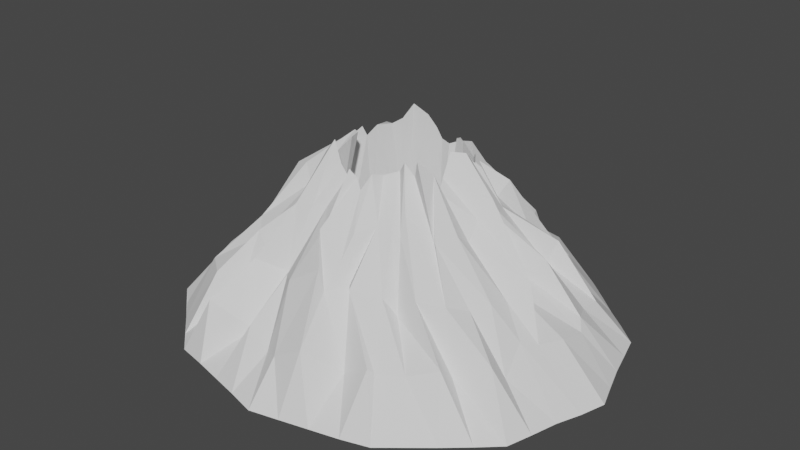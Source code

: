 # Source: Volcano.blend  (saved by Blender 3.0.42; exported with 4.5.12 LTS)
import bpy
from mathutils import Matrix  # noqa: F401  (used for matrix-valued properties, if any)

bpy.ops.wm.read_factory_settings(use_empty=True)
scene = bpy.context.scene
scene.name = 'Scene'

# ---- collections
col_collection = bpy.data.collections.new('Collection'); scene.collection.children.link(col_collection)

# ---- world
world_world = bpy.data.worlds.new('World'); scene.world = world_world
world_world.use_nodes = True; world_world.node_tree.nodes.clear()
_N = world_world.node_tree.nodes; _L = world_world.node_tree.links
n0 = _N.new('ShaderNodeOutputWorld'); n0.name = 'World Output'; n0.location = (300, 300)
n1 = _N.new('ShaderNodeBackground'); n1.name = 'Background'; n1.location = (10, 300)
n1.inputs[0].default_value = (0.05088, 0.05088, 0.05088, 1.0)
_L.new(n1.outputs[0], n0.inputs[0])
n0.is_active_output = True
world_world.color = (0.05088, 0.05088, 0.05088)
world_world.use_sun_shadow = False
world_world.sun_shadow_jitter_overblur = 0.0

# ---- meshes
me_cone_002 = bpy.data.meshes.new('Cone.002')
me_cone_002.from_pydata([(0.002429, 5.1, -2.081), (0.2323, 1.574, 2.045), (2.9, 4.397, -2.097), (0.8168, 1.343, 2.345), (5.027, 2.546, -2.09), (1.532, 0.8474, 2.189), (5.806, -0.000895, -2.094), (1.274, 0.2417, 2.559), (5.005, -2.552, -2.087), (1.456, -0.5787, 2.323), (2.887, -4.409, -2.065), (0.6983, -0.8209, 2.291), (-0.01643, -5.098, -2.104), (0.05358, -1.524, 2.186), (-2.907, -4.428, -2.1), (-0.7874, -1.315, 2.814), (-5.001, -2.548, -2.086), (-0.9693, -0.3375, 2.635), (-5.792, 0.005234, -2.08), (-1.534, 0.01219, 2.299), (-5.006, 2.55, -2.104), (-1.192, 0.5919, 2.466), (-2.895, 4.401, -2.089), (-0.671, 1.338, 2.911), (0.8683, 1.325, -0.912), (-4.487e-08, 1.53, -0.912), (1.504, 0.7649, -0.912), (1.737, -6.687e-08, -0.912), (1.504, -0.7649, -0.912), (0.8683, -1.325, -0.912), (-1.967e-07, -1.53, -0.912), (-0.8683, -1.325, -0.912), (-1.504, -0.7649, -0.912), (-1.737, 1.824e-08, -0.912), (-1.504, 0.7649, -0.912), (-0.8683, 1.325, -0.912), (0.7274, 4.934, -2.079), (1.442, 4.76, -2.094), (2.174, 4.594, -2.081), (0.5741, 1.409, 2.326), (0.5087, 1.642, 2.251), (0.3991, 1.69, 2.111), (0.02808, 4.168, -0.8503), (0.2227, 3.332, -0.1498), (0.1928, 2.715, 0.6282), (1.101, 1.76, 1.432), (1.865, 2.809, -0.01794), (2.253, 3.566, -0.6114), (3.429, 3.946, -2.103), (3.959, 3.478, -2.113), (4.486, 3.021, -2.082), (1.427, 0.9893, 2.317), (1.317, 1.076, 2.163), (1.135, 1.241, 2.452), (2.001, 1.048, 1.284), (3.259, 1.861, 0.316), (4.219, 2.155, -1.09), (5.2, 1.924, -2.091), (5.381, 1.269, -2.085), (5.584, 0.6385, -2.106), (1.552, 0.4577, 2.534), (1.593, 0.6401, 2.286), (1.739, 0.8094, 2.115), (2.485, 0.2268, 1.765), (3.371, 0.05734, -0.2302), (4.621, 0.05678, -0.9246), (5.615, -0.637, -2.094), (5.38, -1.256, -2.084), (5.198, -1.921, -2.083), (1.458, -0.4911, 2.172), (1.546, -0.5067, 1.907), (1.398, -0.1823, 2.092), (2.147, -1.403, 1.221), (3.207, -1.513, -0.02069), (4.184, -2.026, -0.7794), (4.506, -3.025, -2.079), (3.942, -3.493, -2.094), (3.405, -3.944, -2.089), (0.8165, -0.8164, 2.529), (1.12, -0.8221, 2.273), (1.226, -0.8834, 2.674), (1.21, -1.713, 1.263), (1.607, -2.509, 0.1219), (2.245, -3.529, -0.9801), (2.168, -4.585, -2.1), (1.452, -4.766, -2.091), (0.7185, -4.925, -2.106), (0.2284, -1.617, 1.971), (0.3245, -1.34, 2.288), (0.4236, -1.069, 2.204), (-0.1518, -2.55, 1.244), (0.2076, -3.008, 0.5605), (-0.006487, -4.25, -1.131), (-0.7343, -4.922, -2.086), (-1.445, -4.753, -2.093), (-2.164, -4.582, -2.096), (-0.5592, -1.361, 2.276), (-0.3424, -1.397, 2.071), (-0.1279, -1.579, 2.369), (-1.323, -2.056, 1.374), (-1.984, -2.854, 0.01074), (-2.289, -4.041, -0.6851), (-3.424, -3.956, -2.103), (-3.944, -3.48, -2.084), (-4.488, -3.005, -2.11), (-0.9251, -0.6023, 2.607), (-1.082, -1.109, 2.258), (-1.042, -1.335, 2.475), (-2.015, -0.8946, 1.226), (-3.081, -1.55, 0.2625), (-4.274, -1.878, -1.109), (-5.204, -1.908, -2.094), (-5.375, -1.271, -2.088), (-5.591, -0.6305, -2.08), (-1.463, -0.09483, 2.321), (-1.323, -0.1623, 2.462), (-1.132, -0.2677, 2.632), (-2.528, -0.05572, 1.116), (-3.747, 0.01347, 0.07727), (-4.545, -0.07295, -0.7211), (-5.6, 0.6216, -2.088), (-5.413, 1.272, -2.077), (-5.218, 1.916, -2.108), (-1.373, 0.4284, 2.2), (-1.44, 0.337, 2.444), (-1.64, 0.1267, 2.198), (-2.414, 1.008, 0.9602), (-3.11, 1.415, 0.2156), (-3.919, 2.223, -0.7631), (-4.483, 3.011, -2.079), (-3.937, 3.483, -2.086), (-3.446, 3.951, -2.084), (-0.8223, 1.099, 2.572), (-1.034, 0.9622, 2.429), (-1.054, 0.7795, 2.527), (-1.22, 1.963, 1.35), (-1.82, 2.683, -0.06118), (-2.464, 3.65, -1.44), (-2.16, 4.587, -2.084), (-1.445, 4.751, -2.082), (-0.7208, 4.915, -2.088), (-0.00622, 1.603, 2.101), (-0.1497, 1.564, 2.376), (-0.3222, 1.451, 2.684), (-1.633, 3.14, -0.9358), (-0.7002, 3.81, -1.143), (-0.4466, 4.206, -1.396), (-0.7849, 2.882, 0.5618), (-0.6905, 2.965, 0.06824), (-0.03534, 3.132, -0.08935), (-0.845, 2.019, 1.124), (-0.2349, 1.691, 1.293), (-0.04958, 2.233, 0.9719), (-3.403, 2.767, -1.124), (-3.183, 2.76, -0.7364), (-2.739, 3.106, -0.6587), (-2.522, 1.703, 0.0445), (-2.479, 2.177, 0.4036), (-1.966, 2.373, 0.338), (-1.83, 1.28, 1.274), (-1.648, 1.492, 1.282), (-1.308, 1.72, 1.383), (-4.763, 0.2627, -1.584), (-4.619, 1.293, -1.223), (-3.818, 1.481, -0.4744), (-3.58, 0.3104, -0.004946), (-3.775, 0.847, -0.314), (-3.277, 1.142, -0.02136), (-2.631, 0.2698, 1.216), (-2.269, 0.4719, 0.877), (-1.727, 0.6235, 1.135), (-4.348, -1.505, -0.9065), (-4.381, -0.9329, -1.019), (-4.556, -0.4499, -1.231), (-3.372, -1.224, 0.02172), (-3.376, -0.7582, 0.09711), (-3.592, -0.2966, 0.1244), (-2.298, -0.7302, 1.629), (-2.654, -0.6326, 1.512), (-2.781, -0.4646, 1.237), (-2.551, -2.867, -1.025), (-3.089, -3.093, -0.6382), (-3.689, -2.632, -0.6719), (-2.073, -2.37, -0.1109), (-2.474, -2.219, 0.3305), (-2.712, -2.0, -0.0009634), (-1.239, -1.67, 1.557), (-1.435, -1.425, 1.366), (-1.437, -1.229, 1.357), (-0.4243, -4.069, -1.309), (-1.101, -3.911, -0.9371), (-1.388, -3.58, -1.351), (-0.54, -3.181, 0.09026), (-0.9185, -2.857, -0.01676), (-1.237, -2.515, -0.221), (-0.2757, -2.289, 1.111), (-0.6048, -1.812, 1.398), (-0.9412, -1.913, 1.386), (2.133, -3.629, -0.8693), (1.454, -3.604, -1.272), (0.7256, -4.185, -0.728), (0.9872, -2.884, 0.2861), (0.788, -2.642, 0.2343), (0.411, -3.068, 0.1075), (0.8444, -1.762, 1.361), (0.5404, -2.213, 1.214), (0.4947, -2.592, 0.6932), (3.49, -2.457, -1.112), (3.431, -2.794, -0.7926), (2.817, -3.189, -0.9855), (2.924, -1.988, 0.1686), (2.315, -2.248, 0.1926), (1.907, -2.366, -0.2515), (2.077, -1.322, 1.112), (1.315, -1.386, 1.617), (1.384, -1.635, 1.202), (4.375, -0.5473, -0.8732), (4.127, -0.9059, -0.7258), (4.3, -1.656, -1.206), (3.809, -0.09759, 0.2502), (3.539, -0.6013, -0.08403), (3.455, -1.091, 0.04776), (2.327, -0.1072, 1.321), (2.411, -0.5276, 0.958), (2.374, -0.8874, 1.232), (4.203, 1.607, -1.031), (4.447, 1.053, -0.8944), (4.634, 0.8151, -1.118), (3.144, 1.552, -0.1721), (3.563, 0.8807, 0.3238), (3.166, 0.4944, 0.01905), (2.234, 0.9795, 1.213), (2.364, 0.6923, 1.212), (2.129, 0.421, 1.398), (2.728, 3.315, -0.8712), (3.264, 2.734, -0.7534), (3.608, 2.51, -0.9916), (2.448, 2.677, -0.02795), (2.418, 2.03, 0.1502), (2.915, 1.99, 0.02773), (1.496, 1.86, 1.358), (1.955, 1.663, 1.562), (1.875, 1.3, 1.254), (0.7492, 4.09, -1.012), (1.371, 3.957, -0.7069), (1.785, 3.778, -1.019), (0.5974, 3.229, -0.215), (0.9896, 3.025, -0.04266), (1.612, 3.427, -0.007507), (0.4694, 2.266, 0.9401), (0.8013, 2.441, 1.016), (1.004, 2.166, 1.506)], [], [(251, 39, 3, 45), (242, 51, 5, 54), (233, 60, 7, 63), (224, 69, 9, 72), (215, 78, 11, 81), (206, 87, 13, 90), (197, 96, 15, 99), (188, 105, 17, 108), (179, 114, 19, 117), (170, 123, 21, 126), (17, 105, 106, 107, 15, 31, 32), (161, 132, 23, 135), (152, 141, 1, 44), (0, 36, 37, 38, 2, 48, 49, 50, 4, 57, 58, 59, 6, 66, 67, 68, 8, 75, 76, 77, 10, 84, 85, 86, 12, 93, 94, 95, 14, 102, 103, 104, 16, 111, 112, 113, 18, 120, 121, 122, 20, 129, 130, 131, 22, 138, 139, 140), (24, 25, 35, 34, 33, 32, 31, 30, 29, 28, 27, 26), (15, 96, 97, 98, 13, 30, 31), (13, 87, 88, 89, 11, 29, 30), (11, 78, 79, 80, 9, 28, 29), (9, 69, 70, 71, 7, 27, 28), (1, 141, 142, 143, 23, 35, 25), (3, 39, 40, 41, 1, 25, 24), (7, 60, 61, 62, 5, 26, 27), (23, 132, 133, 134, 21, 34, 35), (5, 51, 52, 53, 3, 24, 26), (21, 123, 124, 125, 19, 33, 34), (19, 114, 115, 116, 17, 32, 33), (140, 146, 42, 0), (146, 149, 43, 42), (149, 152, 44, 43), (22, 137, 144, 138), (138, 144, 145, 139), (139, 145, 146, 140), (137, 136, 147, 144), (144, 147, 148, 145), (145, 148, 149, 146), (136, 135, 150, 147), (147, 150, 151, 148), (148, 151, 152, 149), (135, 23, 143, 150), (150, 143, 142, 151), (151, 142, 141, 152), (131, 155, 137, 22), (155, 158, 136, 137), (158, 161, 135, 136), (20, 128, 153, 129), (129, 153, 154, 130), (130, 154, 155, 131), (128, 127, 156, 153), (153, 156, 157, 154), (154, 157, 158, 155), (127, 126, 159, 156), (156, 159, 160, 157), (157, 160, 161, 158), (126, 21, 134, 159), (159, 134, 133, 160), (160, 133, 132, 161), (122, 164, 128, 20), (164, 167, 127, 128), (167, 170, 126, 127), (18, 119, 162, 120), (120, 162, 163, 121), (121, 163, 164, 122), (119, 118, 165, 162), (162, 165, 166, 163), (163, 166, 167, 164), (118, 117, 168, 165), (165, 168, 169, 166), (166, 169, 170, 167), (117, 19, 125, 168), (168, 125, 124, 169), (169, 124, 123, 170), (113, 173, 119, 18), (173, 176, 118, 119), (176, 179, 117, 118), (16, 110, 171, 111), (111, 171, 172, 112), (112, 172, 173, 113), (110, 109, 174, 171), (171, 174, 175, 172), (172, 175, 176, 173), (109, 108, 177, 174), (174, 177, 178, 175), (175, 178, 179, 176), (108, 17, 116, 177), (177, 116, 115, 178), (178, 115, 114, 179), (104, 182, 110, 16), (182, 185, 109, 110), (185, 188, 108, 109), (14, 101, 180, 102), (102, 180, 181, 103), (103, 181, 182, 104), (101, 100, 183, 180), (180, 183, 184, 181), (181, 184, 185, 182), (100, 99, 186, 183), (183, 186, 187, 184), (184, 187, 188, 185), (99, 15, 107, 186), (186, 107, 106, 187), (187, 106, 105, 188), (95, 191, 101, 14), (191, 194, 100, 101), (194, 197, 99, 100), (12, 92, 189, 93), (93, 189, 190, 94), (94, 190, 191, 95), (92, 91, 192, 189), (189, 192, 193, 190), (190, 193, 194, 191), (91, 90, 195, 192), (192, 195, 196, 193), (193, 196, 197, 194), (90, 13, 98, 195), (195, 98, 97, 196), (196, 97, 96, 197), (86, 200, 92, 12), (200, 203, 91, 92), (203, 206, 90, 91), (10, 83, 198, 84), (84, 198, 199, 85), (85, 199, 200, 86), (83, 82, 201, 198), (198, 201, 202, 199), (199, 202, 203, 200), (82, 81, 204, 201), (201, 204, 205, 202), (202, 205, 206, 203), (81, 11, 89, 204), (204, 89, 88, 205), (205, 88, 87, 206), (77, 209, 83, 10), (209, 212, 82, 83), (212, 215, 81, 82), (8, 74, 207, 75), (75, 207, 208, 76), (76, 208, 209, 77), (74, 73, 210, 207), (207, 210, 211, 208), (208, 211, 212, 209), (73, 72, 213, 210), (210, 213, 214, 211), (211, 214, 215, 212), (72, 9, 80, 213), (213, 80, 79, 214), (214, 79, 78, 215), (68, 218, 74, 8), (218, 221, 73, 74), (221, 224, 72, 73), (6, 65, 216, 66), (66, 216, 217, 67), (67, 217, 218, 68), (65, 64, 219, 216), (216, 219, 220, 217), (217, 220, 221, 218), (64, 63, 222, 219), (219, 222, 223, 220), (220, 223, 224, 221), (63, 7, 71, 222), (222, 71, 70, 223), (223, 70, 69, 224), (59, 227, 65, 6), (227, 230, 64, 65), (230, 233, 63, 64), (4, 56, 225, 57), (57, 225, 226, 58), (58, 226, 227, 59), (56, 55, 228, 225), (225, 228, 229, 226), (226, 229, 230, 227), (55, 54, 231, 228), (228, 231, 232, 229), (229, 232, 233, 230), (54, 5, 62, 231), (231, 62, 61, 232), (232, 61, 60, 233), (50, 236, 56, 4), (236, 239, 55, 56), (239, 242, 54, 55), (2, 47, 234, 48), (48, 234, 235, 49), (49, 235, 236, 50), (47, 46, 237, 234), (234, 237, 238, 235), (235, 238, 239, 236), (46, 45, 240, 237), (237, 240, 241, 238), (238, 241, 242, 239), (45, 3, 53, 240), (240, 53, 52, 241), (241, 52, 51, 242), (38, 245, 47, 2), (245, 248, 46, 47), (248, 251, 45, 46), (0, 42, 243, 36), (36, 243, 244, 37), (37, 244, 245, 38), (42, 43, 246, 243), (243, 246, 247, 244), (244, 247, 248, 245), (43, 44, 249, 246), (246, 249, 250, 247), (247, 250, 251, 248), (44, 1, 41, 249), (249, 41, 40, 250), (250, 40, 39, 251)])
_uv = me_cone_002.uv_layers.new(name='UVMap')
_uv.uv.foreach_set('vector', [0.9375, 0.875, 0.9375, 1.0, 0.9167, 1.0, 0.9167, 0.875, 0.8542, 0.875, 0.8542, 1.0, 0.8333, 1.0, 0.8333, 0.875, 0.7708, 0.875, 0.7708, 1.0, 0.75, 1.0, 0.75, 0.875, 0.6875, 0.875, 0.6875, 1.0, 0.6667, 1.0, 0.6667, 0.875, 0.6042, 0.875, 0.6042, 1.0, 0.5833, 1.0, 0.5833, 0.875, 0.5208, 0.875, 0.5208, 1.0, 0.5, 1.0, 0.5, 0.875, 0.4375, 0.875, 0.4375, 1.0, 0.4167, 1.0, 0.4167, 0.875, 0.3542, 0.875, 0.3542, 1.0, 0.3333, 1.0, 0.3333, 0.875, 0.2708, 0.875, 0.2708, 1.0, 0.25, 1.0, 0.25, 0.875, 0.1875, 0.875, 0.1875, 1.0, 0.1667, 1.0, 0.1667, 0.875, 0.3333, 1.0, 0.3542, 1.0, 0.375, 1.0, 0.3958, 1.0, 0.4167, 1.0, 0.4167, 1.0, 0.3333, 1.0, 0.1042, 0.875, 0.1042, 1.0, 0.08333, 1.0, 0.08333, 0.875, 0.02083, 0.875, 0.02083, 1.0, 7.451e-08, 1.0, 7.451e-08, 0.875, 0.75, 0.49, 0.78, 0.482, 0.81, 0.4739, 0.84, 0.4659, 0.87, 0.4578, 0.892, 0.4359, 0.9139, 0.4139, 0.9359, 0.392, 0.9578, 0.37, 0.9659, 0.34, 0.9739, 0.31, 0.982, 0.28, 0.99, 0.25, 0.982, 0.22, 0.9739, 0.19, 0.9659, 0.16, 0.9578, 0.13, 0.9359, 0.108, 0.9139, 0.08608, 0.892, 0.06412, 0.87, 0.04215, 0.84, 0.03412, 0.81, 0.02608, 0.78, 0.01804, 0.75, 0.01, 0.72, 0.01804, 0.69, 0.02608, 0.66, 0.03412, 0.63, 0.04215, 0.608, 0.06412, 0.5861, 0.08608, 0.5641, 0.108, 0.5422, 0.13, 0.5341, 0.16, 0.5261, 0.19, 0.518, 0.22, 0.51, 0.25, 0.518, 0.28, 0.5261, 0.31, 0.5341, 0.34, 0.5422, 0.37, 0.5641, 0.392, 0.5861, 0.4139, 0.608, 0.4359, 0.63, 0.4578, 0.66, 0.4659, 0.69, 0.4739, 0.72, 0.482, 0.37, 0.4578, 0.25, 0.49, 0.13, 0.4578, 0.04215, 0.37, 0.01, 0.25, 0.04215, 0.13, 0.13, 0.04215, 0.25, 0.01, 0.37, 0.04215, 0.4578, 0.13, 0.49, 0.25, 0.4578, 0.37, 0.4167, 1.0, 0.4375, 1.0, 0.4583, 1.0, 0.4792, 1.0, 0.5, 1.0, 0.5, 1.0, 0.4167, 1.0, 0.5, 1.0, 0.5208, 1.0, 0.5417, 1.0, 0.5625, 1.0, 0.5833, 1.0, 0.5833, 1.0, 0.5, 1.0, 0.5833, 1.0, 0.6042, 1.0, 0.625, 1.0, 0.6458, 1.0, 0.6667, 1.0, 0.6667, 1.0, 0.5833, 1.0, 0.6667, 1.0, 0.6875, 1.0, 0.7083, 1.0, 0.7292, 1.0, 0.75, 1.0, 0.75, 1.0, 0.6667, 1.0, 7.451e-08, 1.0, 0.02083, 1.0, 0.04167, 1.0, 0.0625, 1.0, 0.08333, 1.0, 0.08333, 1.0, 7.451e-08, 1.0, 0.9167, 1.0, 0.9375, 1.0, 0.9583, 1.0, 0.9792, 1.0, 1.0, 1.0, 1.0, 1.0, 0.9167, 1.0, 0.75, 1.0, 0.7708, 1.0, 0.7917, 1.0, 0.8125, 1.0, 0.8333, 1.0, 0.8333, 1.0, 0.75, 1.0, 0.08333, 1.0, 0.1042, 1.0, 0.125, 1.0, 0.1458, 1.0, 0.1667, 1.0, 0.1667, 1.0, 0.08333, 1.0, 0.8333, 1.0, 0.8542, 1.0, 0.875, 1.0, 0.8958, 1.0, 0.9167, 1.0, 0.9167, 1.0, 0.8333, 1.0, 0.1667, 1.0, 0.1875, 1.0, 0.2083, 1.0, 0.2292, 1.0, 0.25, 1.0, 0.25, 1.0, 0.1667, 1.0, 0.25, 1.0, 0.2708, 1.0, 0.2917, 1.0, 0.3125, 1.0, 0.3333, 1.0, 0.3333, 1.0, 0.25, 1.0, 0.02083, 0.5, 0.02083, 0.625, 7.451e-08, 0.625, 7.451e-08, 0.5, 0.02083, 0.625, 0.02083, 0.75, 7.451e-08, 0.75, 7.451e-08, 0.625, 0.02083, 0.75, 0.02083, 0.875, 7.451e-08, 0.875, 7.451e-08, 0.75, 0.08333, 0.5, 0.08333, 0.625, 0.0625, 0.625, 0.0625, 0.5, 0.0625, 0.5, 0.0625, 0.625, 0.04167, 0.625, 0.04167, 0.5, 0.04167, 0.5, 0.04167, 0.625, 0.02083, 0.625, 0.02083, 0.5, 0.08333, 0.625, 0.08333, 0.75, 0.0625, 0.75, 0.0625, 0.625, 0.0625, 0.625, 0.0625, 0.75, 0.04167, 0.75, 0.04167, 0.625, 0.04167, 0.625, 0.04167, 0.75, 0.02083, 0.75, 0.02083, 0.625, 0.08333, 0.75, 0.08333, 0.875, 0.0625, 0.875, 0.0625, 0.75, 0.0625, 0.75, 0.0625, 0.875, 0.04167, 0.875, 0.04167, 0.75, 0.04167, 0.75, 0.04167, 0.875, 0.02083, 0.875, 0.02083, 0.75, 0.08333, 0.875, 0.08333, 1.0, 0.0625, 1.0, 0.0625, 0.875, 0.0625, 0.875, 0.0625, 1.0, 0.04167, 1.0, 0.04167, 0.875, 0.04167, 0.875, 0.04167, 1.0, 0.02083, 1.0, 0.02083, 0.875, 0.1042, 0.5, 0.1042, 0.625, 0.08333, 0.625, 0.08333, 0.5, 0.1042, 0.625, 0.1042, 0.75, 0.08333, 0.75, 0.08333, 0.625, 0.1042, 0.75, 0.1042, 0.875, 0.08333, 0.875, 0.08333, 0.75, 0.1667, 0.5, 0.1667, 0.625, 0.1458, 0.625, 0.1458, 0.5, 0.1458, 0.5, 0.1458, 0.625, 0.125, 0.625, 0.125, 0.5, 0.125, 0.5, 0.125, 0.625, 0.1042, 0.625, 0.1042, 0.5, 0.1667, 0.625, 0.1667, 0.75, 0.1458, 0.75, 0.1458, 0.625, 0.1458, 0.625, 0.1458, 0.75, 0.125, 0.75, 0.125, 0.625, 0.125, 0.625, 0.125, 0.75, 0.1042, 0.75, 0.1042, 0.625, 0.1667, 0.75, 0.1667, 0.875, 0.1458, 0.875, 0.1458, 0.75, 0.1458, 0.75, 0.1458, 0.875, 0.125, 0.875, 0.125, 0.75, 0.125, 0.75, 0.125, 0.875, 0.1042, 0.875, 0.1042, 0.75, 0.1667, 0.875, 0.1667, 1.0, 0.1458, 1.0, 0.1458, 0.875, 0.1458, 0.875, 0.1458, 1.0, 0.125, 1.0, 0.125, 0.875, 0.125, 0.875, 0.125, 1.0, 0.1042, 1.0, 0.1042, 0.875, 0.1875, 0.5, 0.1875, 0.625, 0.1667, 0.625, 0.1667, 0.5, 0.1875, 0.625, 0.1875, 0.75, 0.1667, 0.75, 0.1667, 0.625, 0.1875, 0.75, 0.1875, 0.875, 0.1667, 0.875, 0.1667, 0.75, 0.25, 0.5, 0.25, 0.625, 0.2292, 0.625, 0.2292, 0.5, 0.2292, 0.5, 0.2292, 0.625, 0.2083, 0.625, 0.2083, 0.5, 0.2083, 0.5, 0.2083, 0.625, 0.1875, 0.625, 0.1875, 0.5, 0.25, 0.625, 0.25, 0.75, 0.2292, 0.75, 0.2292, 0.625, 0.2292, 0.625, 0.2292, 0.75, 0.2083, 0.75, 0.2083, 0.625, 0.2083, 0.625, 0.2083, 0.75, 0.1875, 0.75, 0.1875, 0.625, 0.25, 0.75, 0.25, 0.875, 0.2292, 0.875, 0.2292, 0.75, 0.2292, 0.75, 0.2292, 0.875, 0.2083, 0.875, 0.2083, 0.75, 0.2083, 0.75, 0.2083, 0.875, 0.1875, 0.875, 0.1875, 0.75, 0.25, 0.875, 0.25, 1.0, 0.2292, 1.0, 0.2292, 0.875, 0.2292, 0.875, 0.2292, 1.0, 0.2083, 1.0, 0.2083, 0.875, 0.2083, 0.875, 0.2083, 1.0, 0.1875, 1.0, 0.1875, 0.875, 0.2708, 0.5, 0.2708, 0.625, 0.25, 0.625, 0.25, 0.5, 0.2708, 0.625, 0.2708, 0.75, 0.25, 0.75, 0.25, 0.625, 0.2708, 0.75, 0.2708, 0.875, 0.25, 0.875, 0.25, 0.75, 0.3333, 0.5, 0.3333, 0.625, 0.3125, 0.625, 0.3125, 0.5, 0.3125, 0.5, 0.3125, 0.625, 0.2917, 0.625, 0.2917, 0.5, 0.2917, 0.5, 0.2917, 0.625, 0.2708, 0.625, 0.2708, 0.5, 0.3333, 0.625, 0.3333, 0.75, 0.3125, 0.75, 0.3125, 0.625, 0.3125, 0.625, 0.3125, 0.75, 0.2917, 0.75, 0.2917, 0.625, 0.2917, 0.625, 0.2917, 0.75, 0.2708, 0.75, 0.2708, 0.625, 0.3333, 0.75, 0.3333, 0.875, 0.3125, 0.875, 0.3125, 0.75, 0.3125, 0.75, 0.3125, 0.875, 0.2917, 0.875, 0.2917, 0.75, 0.2917, 0.75, 0.2917, 0.875, 0.2708, 0.875, 0.2708, 0.75, 0.3333, 0.875, 0.3333, 1.0, 0.3125, 1.0, 0.3125, 0.875, 0.3125, 0.875, 0.3125, 1.0, 0.2917, 1.0, 0.2917, 0.875, 0.2917, 0.875, 0.2917, 1.0, 0.2708, 1.0, 0.2708, 0.875, 0.3542, 0.5, 0.3542, 0.625, 0.3333, 0.625, 0.3333, 0.5, 0.3542, 0.625, 0.3542, 0.75, 0.3333, 0.75, 0.3333, 0.625, 0.3542, 0.75, 0.3542, 0.875, 0.3333, 0.875, 0.3333, 0.75, 0.4167, 0.5, 0.4167, 0.625, 0.3958, 0.625, 0.3958, 0.5, 0.3958, 0.5, 0.3958, 0.625, 0.375, 0.625, 0.375, 0.5, 0.375, 0.5, 0.375, 0.625, 0.3542, 0.625, 0.3542, 0.5, 0.4167, 0.625, 0.4167, 0.75, 0.3958, 0.75, 0.3958, 0.625, 0.3958, 0.625, 0.3958, 0.75, 0.375, 0.75, 0.375, 0.625, 0.375, 0.625, 0.375, 0.75, 0.3542, 0.75, 0.3542, 0.625, 0.4167, 0.75, 0.4167, 0.875, 0.3958, 0.875, 0.3958, 0.75, 0.3958, 0.75, 0.3958, 0.875, 0.375, 0.875, 0.375, 0.75, 0.375, 0.75, 0.375, 0.875, 0.3542, 0.875, 0.3542, 0.75, 0.4167, 0.875, 0.4167, 1.0, 0.3958, 1.0, 0.3958, 0.875, 0.3958, 0.875, 0.3958, 1.0, 0.375, 1.0, 0.375, 0.875, 0.375, 0.875, 0.375, 1.0, 0.3542, 1.0, 0.3542, 0.875, 0.4375, 0.5, 0.4375, 0.625, 0.4167, 0.625, 0.4167, 0.5, 0.4375, 0.625, 0.4375, 0.75, 0.4167, 0.75, 0.4167, 0.625, 0.4375, 0.75, 0.4375, 0.875, 0.4167, 0.875, 0.4167, 0.75, 0.5, 0.5, 0.5, 0.625, 0.4792, 0.625, 0.4792, 0.5, 0.4792, 0.5, 0.4792, 0.625, 0.4583, 0.625, 0.4583, 0.5, 0.4583, 0.5, 0.4583, 0.625, 0.4375, 0.625, 0.4375, 0.5, 0.5, 0.625, 0.5, 0.75, 0.4792, 0.75, 0.4792, 0.625, 0.4792, 0.625, 0.4792, 0.75, 0.4583, 0.75, 0.4583, 0.625, 0.4583, 0.625, 0.4583, 0.75, 0.4375, 0.75, 0.4375, 0.625, 0.5, 0.75, 0.5, 0.875, 0.4792, 0.875, 0.4792, 0.75, 0.4792, 0.75, 0.4792, 0.875, 0.4583, 0.875, 0.4583, 0.75, 0.4583, 0.75, 0.4583, 0.875, 0.4375, 0.875, 0.4375, 0.75, 0.5, 0.875, 0.5, 1.0, 0.4792, 1.0, 0.4792, 0.875, 0.4792, 0.875, 0.4792, 1.0, 0.4583, 1.0, 0.4583, 0.875, 0.4583, 0.875, 0.4583, 1.0, 0.4375, 1.0, 0.4375, 0.875, 0.5208, 0.5, 0.5208, 0.625, 0.5, 0.625, 0.5, 0.5, 0.5208, 0.625, 0.5208, 0.75, 0.5, 0.75, 0.5, 0.625, 0.5208, 0.75, 0.5208, 0.875, 0.5, 0.875, 0.5, 0.75, 0.5833, 0.5, 0.5833, 0.625, 0.5625, 0.625, 0.5625, 0.5, 0.5625, 0.5, 0.5625, 0.625, 0.5417, 0.625, 0.5417, 0.5, 0.5417, 0.5, 0.5417, 0.625, 0.5208, 0.625, 0.5208, 0.5, 0.5833, 0.625, 0.5833, 0.75, 0.5625, 0.75, 0.5625, 0.625, 0.5625, 0.625, 0.5625, 0.75, 0.5417, 0.75, 0.5417, 0.625, 0.5417, 0.625, 0.5417, 0.75, 0.5208, 0.75, 0.5208, 0.625, 0.5833, 0.75, 0.5833, 0.875, 0.5625, 0.875, 0.5625, 0.75, 0.5625, 0.75, 0.5625, 0.875, 0.5417, 0.875, 0.5417, 0.75, 0.5417, 0.75, 0.5417, 0.875, 0.5208, 0.875, 0.5208, 0.75, 0.5833, 0.875, 0.5833, 1.0, 0.5625, 1.0, 0.5625, 0.875, 0.5625, 0.875, 0.5625, 1.0, 0.5417, 1.0, 0.5417, 0.875, 0.5417, 0.875, 0.5417, 1.0, 0.5208, 1.0, 0.5208, 0.875, 0.6042, 0.5, 0.6042, 0.625, 0.5833, 0.625, 0.5833, 0.5, 0.6042, 0.625, 0.6042, 0.75, 0.5833, 0.75, 0.5833, 0.625, 0.6042, 0.75, 0.6042, 0.875, 0.5833, 0.875, 0.5833, 0.75, 0.6667, 0.5, 0.6667, 0.625, 0.6458, 0.625, 0.6458, 0.5, 0.6458, 0.5, 0.6458, 0.625, 0.625, 0.625, 0.625, 0.5, 0.625, 0.5, 0.625, 0.625, 0.6042, 0.625, 0.6042, 0.5, 0.6667, 0.625, 0.6667, 0.75, 0.6458, 0.75, 0.6458, 0.625, 0.6458, 0.625, 0.6458, 0.75, 0.625, 0.75, 0.625, 0.625, 0.625, 0.625, 0.625, 0.75, 0.6042, 0.75, 0.6042, 0.625, 0.6667, 0.75, 0.6667, 0.875, 0.6458, 0.875, 0.6458, 0.75, 0.6458, 0.75, 0.6458, 0.875, 0.625, 0.875, 0.625, 0.75, 0.625, 0.75, 0.625, 0.875, 0.6042, 0.875, 0.6042, 0.75, 0.6667, 0.875, 0.6667, 1.0, 0.6458, 1.0, 0.6458, 0.875, 0.6458, 0.875, 0.6458, 1.0, 0.625, 1.0, 0.625, 0.875, 0.625, 0.875, 0.625, 1.0, 0.6042, 1.0, 0.6042, 0.875, 0.6875, 0.5, 0.6875, 0.625, 0.6667, 0.625, 0.6667, 0.5, 0.6875, 0.625, 0.6875, 0.75, 0.6667, 0.75, 0.6667, 0.625, 0.6875, 0.75, 0.6875, 0.875, 0.6667, 0.875, 0.6667, 0.75, 0.75, 0.5, 0.75, 0.625, 0.7292, 0.625, 0.7292, 0.5, 0.7292, 0.5, 0.7292, 0.625, 0.7083, 0.625, 0.7083, 0.5, 0.7083, 0.5, 0.7083, 0.625, 0.6875, 0.625, 0.6875, 0.5, 0.75, 0.625, 0.75, 0.75, 0.7292, 0.75, 0.7292, 0.625, 0.7292, 0.625, 0.7292, 0.75, 0.7083, 0.75, 0.7083, 0.625, 0.7083, 0.625, 0.7083, 0.75, 0.6875, 0.75, 0.6875, 0.625, 0.75, 0.75, 0.75, 0.875, 0.7292, 0.875, 0.7292, 0.75, 0.7292, 0.75, 0.7292, 0.875, 0.7083, 0.875, 0.7083, 0.75, 0.7083, 0.75, 0.7083, 0.875, 0.6875, 0.875, 0.6875, 0.75, 0.75, 0.875, 0.75, 1.0, 0.7292, 1.0, 0.7292, 0.875, 0.7292, 0.875, 0.7292, 1.0, 0.7083, 1.0, 0.7083, 0.875, 0.7083, 0.875, 0.7083, 1.0, 0.6875, 1.0, 0.6875, 0.875, 0.7708, 0.5, 0.7708, 0.625, 0.75, 0.625, 0.75, 0.5, 0.7708, 0.625, 0.7708, 0.75, 0.75, 0.75, 0.75, 0.625, 0.7708, 0.75, 0.7708, 0.875, 0.75, 0.875, 0.75, 0.75, 0.8333, 0.5, 0.8333, 0.625, 0.8125, 0.625, 0.8125, 0.5, 0.8125, 0.5, 0.8125, 0.625, 0.7917, 0.625, 0.7917, 0.5, 0.7917, 0.5, 0.7917, 0.625, 0.7708, 0.625, 0.7708, 0.5, 0.8333, 0.625, 0.8333, 0.75, 0.8125, 0.75, 0.8125, 0.625, 0.8125, 0.625, 0.8125, 0.75, 0.7917, 0.75, 0.7917, 0.625, 0.7917, 0.625, 0.7917, 0.75, 0.7708, 0.75, 0.7708, 0.625, 0.8333, 0.75, 0.8333, 0.875, 0.8125, 0.875, 0.8125, 0.75, 0.8125, 0.75, 0.8125, 0.875, 0.7917, 0.875, 0.7917, 0.75, 0.7917, 0.75, 0.7917, 0.875, 0.7708, 0.875, 0.7708, 0.75, 0.8333, 0.875, 0.8333, 1.0, 0.8125, 1.0, 0.8125, 0.875, 0.8125, 0.875, 0.8125, 1.0, 0.7917, 1.0, 0.7917, 0.875, 0.7917, 0.875, 0.7917, 1.0, 0.7708, 1.0, 0.7708, 0.875, 0.8542, 0.5, 0.8542, 0.625, 0.8333, 0.625, 0.8333, 0.5, 0.8542, 0.625, 0.8542, 0.75, 0.8333, 0.75, 0.8333, 0.625, 0.8542, 0.75, 0.8542, 0.875, 0.8333, 0.875, 0.8333, 0.75, 0.9167, 0.5, 0.9167, 0.625, 0.8958, 0.625, 0.8958, 0.5, 0.8958, 0.5, 0.8958, 0.625, 0.875, 0.625, 0.875, 0.5, 0.875, 0.5, 0.875, 0.625, 0.8542, 0.625, 0.8542, 0.5, 0.9167, 0.625, 0.9167, 0.75, 0.8958, 0.75, 0.8958, 0.625, 0.8958, 0.625, 0.8958, 0.75, 0.875, 0.75, 0.875, 0.625, 0.875, 0.625, 0.875, 0.75, 0.8542, 0.75, 0.8542, 0.625, 0.9167, 0.75, 0.9167, 0.875, 0.8958, 0.875, 0.8958, 0.75, 0.8958, 0.75, 0.8958, 0.875, 0.875, 0.875, 0.875, 0.75, 0.875, 0.75, 0.875, 0.875, 0.8542, 0.875, 0.8542, 0.75, 0.9167, 0.875, 0.9167, 1.0, 0.8958, 1.0, 0.8958, 0.875, 0.8958, 0.875, 0.8958, 1.0, 0.875, 1.0, 0.875, 0.875, 0.875, 0.875, 0.875, 1.0, 0.8542, 1.0, 0.8542, 0.875, 0.9375, 0.5, 0.9375, 0.625, 0.9167, 0.625, 0.9167, 0.5, 0.9375, 0.625, 0.9375, 0.75, 0.9167, 0.75, 0.9167, 0.625, 0.9375, 0.75, 0.9375, 0.875, 0.9167, 0.875, 0.9167, 0.75, 1.0, 0.5, 1.0, 0.625, 0.9792, 0.625, 0.9792, 0.5, 0.9792, 0.5, 0.9792, 0.625, 0.9583, 0.625, 0.9583, 0.5, 0.9583, 0.5, 0.9583, 0.625, 0.9375, 0.625, 0.9375, 0.5, 1.0, 0.625, 1.0, 0.75, 0.9792, 0.75, 0.9792, 0.625, 0.9792, 0.625, 0.9792, 0.75, 0.9583, 0.75, 0.9583, 0.625, 0.9583, 0.625, 0.9583, 0.75, 0.9375, 0.75, 0.9375, 0.625, 1.0, 0.75, 1.0, 0.875, 0.9792, 0.875, 0.9792, 0.75, 0.9792, 0.75, 0.9792, 0.875, 0.9583, 0.875, 0.9583, 0.75, 0.9583, 0.75, 0.9583, 0.875, 0.9375, 0.875, 0.9375, 0.75, 1.0, 0.875, 1.0, 1.0, 0.9792, 1.0, 0.9792, 0.875, 0.9792, 0.875, 0.9792, 1.0, 0.9583, 1.0, 0.9583, 0.875, 0.9583, 0.875, 0.9583, 1.0, 0.9375, 1.0, 0.9375, 0.875])
me_cone_002.use_remesh_fix_poles = True
me_cone_002.use_remesh_preserve_attributes = False
me_cone_002.update()

# ---- objects
ob_cone = bpy.data.objects.new('Cone', me_cone_002)

# ---- transforms, parenting, visibility, modifiers, constraints
ob_cone.location = (0.0, 0.0, 0.0)

# ---- collection membership
col_collection.objects.link(ob_cone)

# ---- scene / render settings (as saved in the file)
scene.frame_start = 1; scene.frame_end = 250; scene.frame_set(0)
scene.render.engine = 'BLENDER_EEVEE_NEXT'
scene.cycles.sampling_pattern = 'TABULATED_SOBOL'
scene.cycles.use_light_tree = False
scene.view_settings.view_transform = 'Filmic'
bpy.context.view_layer.update()

# ---- added for rendering (the .blend has no active camera and no usable light): camera, sun
cam_auto = bpy.data.cameras.new('AutoCamera')
cam_auto.lens = 50.0
cam_auto.sensor_width = 36.0
cam_auto.clip_end = 1000.0
ob_auto_camera = bpy.data.objects.new('AutoCamera', cam_auto)
scene.collection.objects.link(ob_auto_camera)
ob_auto_camera.location = (15.033, -18.0301, 12.4201)
ob_auto_camera.rotation_euler = (1.09748, -7.21219e-08, 0.694738)
scene.camera = ob_auto_camera
light_auto_sun = bpy.data.lights.new('AutoSun', 'SUN')
light_auto_sun.energy = 3.0
light_auto_sun.angle = 0.0523599
ob_auto_sun = bpy.data.objects.new('AutoSun', light_auto_sun)
scene.collection.objects.link(ob_auto_sun)
ob_auto_sun.rotation_euler = (0.872665, 0.174533, 0.523599)
bpy.context.view_layer.update()
